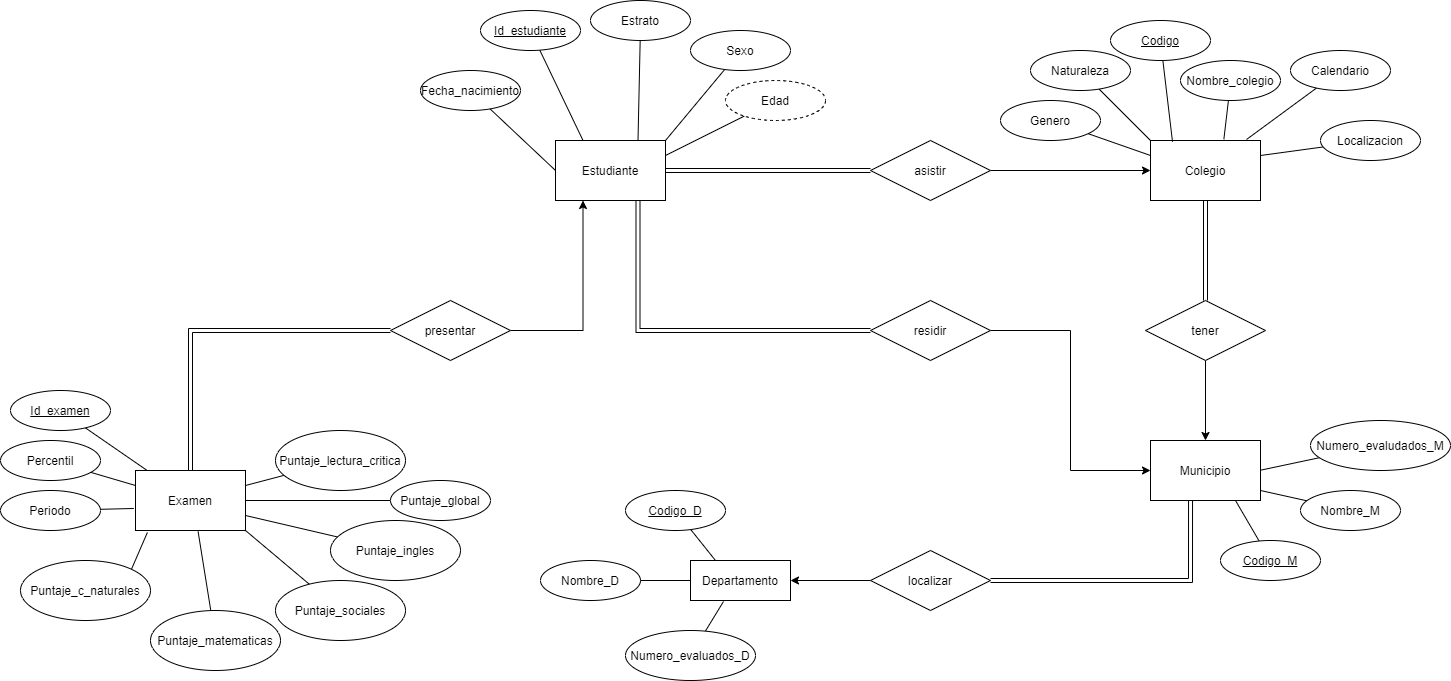

The diagram above was exported from draw.io. Its source (the exported page's mxGraphModel, read from the mxfile embedded in the PNG):
<mxGraphModel dx="1718" dy="450" grid="1" gridSize="10" guides="1" tooltips="1" connect="1" arrows="1" fold="1" page="1" pageScale="1" pageWidth="850" pageHeight="1100" math="0" shadow="0" extFonts="Permanent Marker^https://fonts.googleapis.com/css?family=Permanent+Marker">
  <root>
    <mxCell id="0" />
    <mxCell id="1" parent="0" />
    <mxCell id="A36FoKw_Vpai1bbzmNy5-1" value="Estudiante" style="whiteSpace=wrap;html=1;align=center;" parent="1" vertex="1">
      <mxGeometry x="145" y="180" width="110" height="60" as="geometry" />
    </mxCell>
    <mxCell id="A36FoKw_Vpai1bbzmNy5-37" style="edgeStyle=none;rounded=0;orthogonalLoop=1;jettySize=auto;html=1;entryX=0.25;entryY=0;entryDx=0;entryDy=0;endArrow=none;endFill=0;" parent="1" source="A36FoKw_Vpai1bbzmNy5-2" target="A36FoKw_Vpai1bbzmNy5-1" edge="1">
      <mxGeometry relative="1" as="geometry" />
    </mxCell>
    <mxCell id="A36FoKw_Vpai1bbzmNy5-2" value="Id_estudiante" style="ellipse;whiteSpace=wrap;html=1;align=center;fontStyle=4;" parent="1" vertex="1">
      <mxGeometry x="70" y="50" width="100" height="40" as="geometry" />
    </mxCell>
    <mxCell id="A36FoKw_Vpai1bbzmNy5-35" style="edgeStyle=none;rounded=0;orthogonalLoop=1;jettySize=auto;html=1;entryX=0.75;entryY=0;entryDx=0;entryDy=0;endArrow=none;endFill=0;" parent="1" source="A36FoKw_Vpai1bbzmNy5-3" target="A36FoKw_Vpai1bbzmNy5-1" edge="1">
      <mxGeometry relative="1" as="geometry" />
    </mxCell>
    <mxCell id="A36FoKw_Vpai1bbzmNy5-3" value="Estrato" style="ellipse;whiteSpace=wrap;html=1;align=center;" parent="1" vertex="1">
      <mxGeometry x="180" y="40" width="100" height="40" as="geometry" />
    </mxCell>
    <mxCell id="A36FoKw_Vpai1bbzmNy5-36" style="edgeStyle=none;rounded=0;orthogonalLoop=1;jettySize=auto;html=1;entryX=1;entryY=0;entryDx=0;entryDy=0;endArrow=none;endFill=0;" parent="1" source="A36FoKw_Vpai1bbzmNy5-4" target="A36FoKw_Vpai1bbzmNy5-1" edge="1">
      <mxGeometry relative="1" as="geometry" />
    </mxCell>
    <mxCell id="A36FoKw_Vpai1bbzmNy5-4" value="Sexo" style="ellipse;whiteSpace=wrap;html=1;align=center;" parent="1" vertex="1">
      <mxGeometry x="280" y="70" width="100" height="40" as="geometry" />
    </mxCell>
    <mxCell id="A36FoKw_Vpai1bbzmNy5-38" style="edgeStyle=none;rounded=0;orthogonalLoop=1;jettySize=auto;html=1;entryX=0;entryY=0.5;entryDx=0;entryDy=0;endArrow=none;endFill=0;" parent="1" source="A36FoKw_Vpai1bbzmNy5-5" target="A36FoKw_Vpai1bbzmNy5-1" edge="1">
      <mxGeometry relative="1" as="geometry" />
    </mxCell>
    <mxCell id="A36FoKw_Vpai1bbzmNy5-5" value="Fecha_nacimiento" style="ellipse;whiteSpace=wrap;html=1;align=center;" parent="1" vertex="1">
      <mxGeometry x="10" y="110" width="100" height="40" as="geometry" />
    </mxCell>
    <mxCell id="A36FoKw_Vpai1bbzmNy5-18" value="Examen" style="whiteSpace=wrap;html=1;align=center;" parent="1" vertex="1">
      <mxGeometry x="-275" y="510" width="110" height="60" as="geometry" />
    </mxCell>
    <mxCell id="A36FoKw_Vpai1bbzmNy5-28" style="rounded=0;orthogonalLoop=1;jettySize=auto;html=1;endArrow=none;endFill=0;" parent="1" source="A36FoKw_Vpai1bbzmNy5-19" target="A36FoKw_Vpai1bbzmNy5-18" edge="1">
      <mxGeometry relative="1" as="geometry" />
    </mxCell>
    <mxCell id="A36FoKw_Vpai1bbzmNy5-19" value="Id_examen" style="ellipse;whiteSpace=wrap;html=1;align=center;fontStyle=4;" parent="1" vertex="1">
      <mxGeometry x="-400" y="430" width="100" height="40" as="geometry" />
    </mxCell>
    <mxCell id="A36FoKw_Vpai1bbzmNy5-42" style="edgeStyle=none;rounded=0;orthogonalLoop=1;jettySize=auto;html=1;entryX=1;entryY=0.25;entryDx=0;entryDy=0;endArrow=none;endFill=0;" parent="1" source="A36FoKw_Vpai1bbzmNy5-20" target="A36FoKw_Vpai1bbzmNy5-18" edge="1">
      <mxGeometry relative="1" as="geometry" />
    </mxCell>
    <mxCell id="A36FoKw_Vpai1bbzmNy5-20" value="Puntaje_lectura_critica" style="ellipse;whiteSpace=wrap;html=1;align=center;" parent="1" vertex="1">
      <mxGeometry x="-135" y="470" width="130" height="60" as="geometry" />
    </mxCell>
    <mxCell id="A36FoKw_Vpai1bbzmNy5-89" style="edgeStyle=none;rounded=0;orthogonalLoop=1;jettySize=auto;html=1;entryX=1;entryY=0.75;entryDx=0;entryDy=0;endArrow=none;endFill=0;" parent="1" source="A36FoKw_Vpai1bbzmNy5-21" target="A36FoKw_Vpai1bbzmNy5-18" edge="1">
      <mxGeometry relative="1" as="geometry" />
    </mxCell>
    <mxCell id="A36FoKw_Vpai1bbzmNy5-21" value="Puntaje_ingles" style="ellipse;whiteSpace=wrap;html=1;align=center;" parent="1" vertex="1">
      <mxGeometry x="-80" y="560" width="130" height="60" as="geometry" />
    </mxCell>
    <mxCell id="A36FoKw_Vpai1bbzmNy5-31" style="edgeStyle=none;rounded=0;orthogonalLoop=1;jettySize=auto;html=1;entryX=0.569;entryY=1.017;entryDx=0;entryDy=0;entryPerimeter=0;endArrow=none;endFill=0;" parent="1" source="A36FoKw_Vpai1bbzmNy5-22" target="A36FoKw_Vpai1bbzmNy5-18" edge="1">
      <mxGeometry relative="1" as="geometry" />
    </mxCell>
    <mxCell id="A36FoKw_Vpai1bbzmNy5-22" value="Puntaje_matematicas" style="ellipse;whiteSpace=wrap;html=1;align=center;" parent="1" vertex="1">
      <mxGeometry x="-260" y="650" width="130" height="60" as="geometry" />
    </mxCell>
    <mxCell id="A36FoKw_Vpai1bbzmNy5-30" style="edgeStyle=none;rounded=0;orthogonalLoop=1;jettySize=auto;html=1;exitX=1;exitY=0;exitDx=0;exitDy=0;entryX=0.108;entryY=1.033;entryDx=0;entryDy=0;entryPerimeter=0;endArrow=none;endFill=0;" parent="1" source="A36FoKw_Vpai1bbzmNy5-23" target="A36FoKw_Vpai1bbzmNy5-18" edge="1">
      <mxGeometry relative="1" as="geometry" />
    </mxCell>
    <mxCell id="A36FoKw_Vpai1bbzmNy5-23" value="Puntaje_c_naturales" style="ellipse;whiteSpace=wrap;html=1;align=center;" parent="1" vertex="1">
      <mxGeometry x="-390" y="600" width="130" height="60" as="geometry" />
    </mxCell>
    <mxCell id="A36FoKw_Vpai1bbzmNy5-32" style="edgeStyle=none;rounded=0;orthogonalLoop=1;jettySize=auto;html=1;entryX=1;entryY=1;entryDx=0;entryDy=0;endArrow=none;endFill=0;" parent="1" source="A36FoKw_Vpai1bbzmNy5-24" target="A36FoKw_Vpai1bbzmNy5-18" edge="1">
      <mxGeometry relative="1" as="geometry" />
    </mxCell>
    <mxCell id="A36FoKw_Vpai1bbzmNy5-24" value="Puntaje_sociales" style="ellipse;whiteSpace=wrap;html=1;align=center;" parent="1" vertex="1">
      <mxGeometry x="-135" y="620" width="130" height="60" as="geometry" />
    </mxCell>
    <mxCell id="A36FoKw_Vpai1bbzmNy5-29" style="edgeStyle=none;rounded=0;orthogonalLoop=1;jettySize=auto;html=1;entryX=-0.015;entryY=0.633;entryDx=0;entryDy=0;entryPerimeter=0;endArrow=none;endFill=0;" parent="1" source="A36FoKw_Vpai1bbzmNy5-25" target="A36FoKw_Vpai1bbzmNy5-18" edge="1">
      <mxGeometry relative="1" as="geometry" />
    </mxCell>
    <mxCell id="A36FoKw_Vpai1bbzmNy5-25" value="Periodo" style="ellipse;whiteSpace=wrap;html=1;align=center;" parent="1" vertex="1">
      <mxGeometry x="-410" y="530" width="100" height="40" as="geometry" />
    </mxCell>
    <mxCell id="A36FoKw_Vpai1bbzmNy5-85" style="edgeStyle=orthogonalEdgeStyle;rounded=0;orthogonalLoop=1;jettySize=auto;html=1;entryX=0.5;entryY=0;entryDx=0;entryDy=0;endArrow=classic;endFill=1;shape=link;" parent="1" source="A36FoKw_Vpai1bbzmNy5-39" target="A36FoKw_Vpai1bbzmNy5-18" edge="1">
      <mxGeometry relative="1" as="geometry" />
    </mxCell>
    <mxCell id="A36FoKw_Vpai1bbzmNy5-128" style="edgeStyle=orthogonalEdgeStyle;rounded=0;orthogonalLoop=1;jettySize=auto;html=1;entryX=0.25;entryY=1;entryDx=0;entryDy=0;endArrow=classic;endFill=1;" parent="1" source="A36FoKw_Vpai1bbzmNy5-39" target="A36FoKw_Vpai1bbzmNy5-1" edge="1">
      <mxGeometry relative="1" as="geometry" />
    </mxCell>
    <mxCell id="A36FoKw_Vpai1bbzmNy5-39" value="presentar" style="shape=rhombus;perimeter=rhombusPerimeter;whiteSpace=wrap;html=1;align=center;" parent="1" vertex="1">
      <mxGeometry x="-20" y="340" width="120" height="60" as="geometry" />
    </mxCell>
    <mxCell id="A36FoKw_Vpai1bbzmNy5-88" style="edgeStyle=none;rounded=0;orthogonalLoop=1;jettySize=auto;html=1;entryX=1;entryY=0.5;entryDx=0;entryDy=0;endArrow=none;endFill=0;" parent="1" source="A36FoKw_Vpai1bbzmNy5-43" target="A36FoKw_Vpai1bbzmNy5-18" edge="1">
      <mxGeometry relative="1" as="geometry" />
    </mxCell>
    <mxCell id="A36FoKw_Vpai1bbzmNy5-43" value="Puntaje_global" style="ellipse;whiteSpace=wrap;html=1;align=center;" parent="1" vertex="1">
      <mxGeometry x="-20" y="520" width="100" height="40" as="geometry" />
    </mxCell>
    <mxCell id="A36FoKw_Vpai1bbzmNy5-46" style="edgeStyle=none;rounded=0;orthogonalLoop=1;jettySize=auto;html=1;entryX=0;entryY=0.25;entryDx=0;entryDy=0;endArrow=none;endFill=0;" parent="1" source="A36FoKw_Vpai1bbzmNy5-44" target="A36FoKw_Vpai1bbzmNy5-18" edge="1">
      <mxGeometry relative="1" as="geometry" />
    </mxCell>
    <mxCell id="A36FoKw_Vpai1bbzmNy5-44" value="Percentil" style="ellipse;whiteSpace=wrap;html=1;align=center;" parent="1" vertex="1">
      <mxGeometry x="-410" y="480" width="100" height="40" as="geometry" />
    </mxCell>
    <mxCell id="A36FoKw_Vpai1bbzmNy5-58" value="Departamento" style="whiteSpace=wrap;html=1;align=center;" parent="1" vertex="1">
      <mxGeometry x="280" y="600" width="100" height="40" as="geometry" />
    </mxCell>
    <mxCell id="A36FoKw_Vpai1bbzmNy5-117" style="edgeStyle=none;rounded=0;orthogonalLoop=1;jettySize=auto;html=1;entryX=0.25;entryY=0;entryDx=0;entryDy=0;endArrow=none;endFill=0;" parent="1" source="A36FoKw_Vpai1bbzmNy5-61" target="A36FoKw_Vpai1bbzmNy5-58" edge="1">
      <mxGeometry relative="1" as="geometry" />
    </mxCell>
    <mxCell id="A36FoKw_Vpai1bbzmNy5-61" value="Codigo_D" style="ellipse;whiteSpace=wrap;html=1;align=center;fontStyle=4;" parent="1" vertex="1">
      <mxGeometry x="215" y="530" width="100" height="40" as="geometry" />
    </mxCell>
    <mxCell id="A36FoKw_Vpai1bbzmNy5-120" style="edgeStyle=none;rounded=0;orthogonalLoop=1;jettySize=auto;html=1;entryX=0.33;entryY=1.025;entryDx=0;entryDy=0;entryPerimeter=0;endArrow=none;endFill=0;" parent="1" source="A36FoKw_Vpai1bbzmNy5-62" target="A36FoKw_Vpai1bbzmNy5-58" edge="1">
      <mxGeometry relative="1" as="geometry" />
    </mxCell>
    <mxCell id="A36FoKw_Vpai1bbzmNy5-62" value="Numero_evaluados_D" style="ellipse;whiteSpace=wrap;html=1;align=center;" parent="1" vertex="1">
      <mxGeometry x="215" y="670" width="130" height="50" as="geometry" />
    </mxCell>
    <mxCell id="A36FoKw_Vpai1bbzmNy5-118" style="edgeStyle=none;rounded=0;orthogonalLoop=1;jettySize=auto;html=1;endArrow=none;endFill=0;entryX=0;entryY=0.5;entryDx=0;entryDy=0;" parent="1" source="A36FoKw_Vpai1bbzmNy5-63" target="A36FoKw_Vpai1bbzmNy5-58" edge="1">
      <mxGeometry relative="1" as="geometry">
        <mxPoint x="275" y="630" as="targetPoint" />
      </mxGeometry>
    </mxCell>
    <mxCell id="A36FoKw_Vpai1bbzmNy5-63" value="Nombre_D" style="ellipse;whiteSpace=wrap;html=1;align=center;" parent="1" vertex="1">
      <mxGeometry x="130" y="600" width="100" height="40" as="geometry" />
    </mxCell>
    <mxCell id="A36FoKw_Vpai1bbzmNy5-67" value="Municipio" style="rounded=1;arcSize=10;whiteSpace=wrap;html=1;align=center;" parent="1" vertex="1">
      <mxGeometry x="750" y="500" width="100" height="40" as="geometry" />
    </mxCell>
    <mxCell id="A36FoKw_Vpai1bbzmNy5-94" style="edgeStyle=none;rounded=0;orthogonalLoop=1;jettySize=auto;html=1;entryX=0.75;entryY=1;entryDx=0;entryDy=0;endArrow=none;endFill=0;" parent="1" source="A36FoKw_Vpai1bbzmNy5-68" target="A36FoKw_Vpai1bbzmNy5-67" edge="1">
      <mxGeometry relative="1" as="geometry" />
    </mxCell>
    <mxCell id="A36FoKw_Vpai1bbzmNy5-68" value="Codigo_M" style="ellipse;whiteSpace=wrap;html=1;align=center;fontStyle=4;" parent="1" vertex="1">
      <mxGeometry x="810" y="580" width="100" height="40" as="geometry" />
    </mxCell>
    <mxCell id="A36FoKw_Vpai1bbzmNy5-78" style="edgeStyle=none;rounded=0;orthogonalLoop=1;jettySize=auto;html=1;entryX=1;entryY=0.75;entryDx=0;entryDy=0;endArrow=none;endFill=0;" parent="1" source="A36FoKw_Vpai1bbzmNy5-69" target="A36FoKw_Vpai1bbzmNy5-67" edge="1">
      <mxGeometry relative="1" as="geometry" />
    </mxCell>
    <mxCell id="A36FoKw_Vpai1bbzmNy5-69" value="Nombre_M" style="ellipse;whiteSpace=wrap;html=1;align=center;" parent="1" vertex="1">
      <mxGeometry x="890" y="530" width="100" height="40" as="geometry" />
    </mxCell>
    <mxCell id="A36FoKw_Vpai1bbzmNy5-73" style="edgeStyle=none;rounded=0;orthogonalLoop=1;jettySize=auto;html=1;entryX=1;entryY=0.25;entryDx=0;entryDy=0;endArrow=none;endFill=0;" parent="1" source="A36FoKw_Vpai1bbzmNy5-72" target="A36FoKw_Vpai1bbzmNy5-1" edge="1">
      <mxGeometry relative="1" as="geometry" />
    </mxCell>
    <mxCell id="A36FoKw_Vpai1bbzmNy5-72" value="Edad" style="ellipse;whiteSpace=wrap;html=1;align=center;dashed=1;" parent="1" vertex="1">
      <mxGeometry x="315" y="120" width="100" height="40" as="geometry" />
    </mxCell>
    <mxCell id="A36FoKw_Vpai1bbzmNy5-92" style="edgeStyle=none;rounded=0;orthogonalLoop=1;jettySize=auto;html=1;endArrow=none;endFill=0;" parent="1" source="A36FoKw_Vpai1bbzmNy5-77" target="A36FoKw_Vpai1bbzmNy5-67" edge="1">
      <mxGeometry relative="1" as="geometry">
        <mxPoint x="860" y="500" as="targetPoint" />
      </mxGeometry>
    </mxCell>
    <mxCell id="A36FoKw_Vpai1bbzmNy5-77" value="Numero_evaludados_M" style="ellipse;whiteSpace=wrap;html=1;align=center;" parent="1" vertex="1">
      <mxGeometry x="900" y="460" width="140" height="50" as="geometry" />
    </mxCell>
    <mxCell id="A36FoKw_Vpai1bbzmNy5-91" value="Colegio" style="whiteSpace=wrap;html=1;align=center;" parent="1" vertex="1">
      <mxGeometry x="740" y="180" width="110" height="60" as="geometry" />
    </mxCell>
    <mxCell id="A36FoKw_Vpai1bbzmNy5-95" value="Municipio" style="whiteSpace=wrap;html=1;align=center;" parent="1" vertex="1">
      <mxGeometry x="740" y="480" width="110" height="60" as="geometry" />
    </mxCell>
    <mxCell id="A36FoKw_Vpai1bbzmNy5-105" style="edgeStyle=none;rounded=0;orthogonalLoop=1;jettySize=auto;html=1;entryX=0.2;entryY=0.021;entryDx=0;entryDy=0;entryPerimeter=0;endArrow=none;endFill=0;" parent="1" source="A36FoKw_Vpai1bbzmNy5-96" target="A36FoKw_Vpai1bbzmNy5-91" edge="1">
      <mxGeometry relative="1" as="geometry" />
    </mxCell>
    <mxCell id="A36FoKw_Vpai1bbzmNy5-96" value="Codigo" style="ellipse;whiteSpace=wrap;html=1;align=center;fontStyle=4;" parent="1" vertex="1">
      <mxGeometry x="700" y="60" width="100" height="40" as="geometry" />
    </mxCell>
    <mxCell id="A36FoKw_Vpai1bbzmNy5-106" style="edgeStyle=none;rounded=0;orthogonalLoop=1;jettySize=auto;html=1;entryX=0.667;entryY=-0.021;entryDx=0;entryDy=0;entryPerimeter=0;endArrow=none;endFill=0;" parent="1" source="A36FoKw_Vpai1bbzmNy5-97" target="A36FoKw_Vpai1bbzmNy5-91" edge="1">
      <mxGeometry relative="1" as="geometry" />
    </mxCell>
    <mxCell id="A36FoKw_Vpai1bbzmNy5-97" value="Nombre_colegio&lt;br&gt;" style="ellipse;whiteSpace=wrap;html=1;align=center;" parent="1" vertex="1">
      <mxGeometry x="770" y="100" width="100" height="40" as="geometry" />
    </mxCell>
    <mxCell id="Nr1WdNPnYL53AY9lVO5z-2" style="rounded=0;orthogonalLoop=1;jettySize=auto;html=1;entryX=0;entryY=0.25;entryDx=0;entryDy=0;endArrow=none;endFill=0;" parent="1" source="A36FoKw_Vpai1bbzmNy5-98" target="A36FoKw_Vpai1bbzmNy5-91" edge="1">
      <mxGeometry relative="1" as="geometry" />
    </mxCell>
    <mxCell id="A36FoKw_Vpai1bbzmNy5-98" value="Genero" style="ellipse;whiteSpace=wrap;html=1;align=center;" parent="1" vertex="1">
      <mxGeometry x="590" y="140" width="100" height="40" as="geometry" />
    </mxCell>
    <mxCell id="Nr1WdNPnYL53AY9lVO5z-1" style="rounded=0;orthogonalLoop=1;jettySize=auto;html=1;entryX=0;entryY=0;entryDx=0;entryDy=0;endArrow=none;endFill=0;" parent="1" source="A36FoKw_Vpai1bbzmNy5-99" target="A36FoKw_Vpai1bbzmNy5-91" edge="1">
      <mxGeometry relative="1" as="geometry" />
    </mxCell>
    <mxCell id="A36FoKw_Vpai1bbzmNy5-99" value="Naturaleza" style="ellipse;whiteSpace=wrap;html=1;align=center;" parent="1" vertex="1">
      <mxGeometry x="620" y="90" width="100" height="40" as="geometry" />
    </mxCell>
    <mxCell id="Nr1WdNPnYL53AY9lVO5z-3" style="edgeStyle=none;rounded=0;orthogonalLoop=1;jettySize=auto;html=1;entryX=0.873;entryY=-0.017;entryDx=0;entryDy=0;entryPerimeter=0;endArrow=none;endFill=0;" parent="1" source="A36FoKw_Vpai1bbzmNy5-101" target="A36FoKw_Vpai1bbzmNy5-91" edge="1">
      <mxGeometry relative="1" as="geometry" />
    </mxCell>
    <mxCell id="A36FoKw_Vpai1bbzmNy5-101" value="Calendario" style="ellipse;whiteSpace=wrap;html=1;align=center;" parent="1" vertex="1">
      <mxGeometry x="880" y="90" width="100" height="40" as="geometry" />
    </mxCell>
    <mxCell id="Nr1WdNPnYL53AY9lVO5z-5" style="edgeStyle=none;rounded=0;orthogonalLoop=1;jettySize=auto;html=1;entryX=1;entryY=0.25;entryDx=0;entryDy=0;endArrow=none;endFill=0;" parent="1" source="A36FoKw_Vpai1bbzmNy5-102" target="A36FoKw_Vpai1bbzmNy5-91" edge="1">
      <mxGeometry relative="1" as="geometry" />
    </mxCell>
    <mxCell id="A36FoKw_Vpai1bbzmNy5-102" value="Localizacion" style="ellipse;whiteSpace=wrap;html=1;align=center;" parent="1" vertex="1">
      <mxGeometry x="910" y="160" width="100" height="40" as="geometry" />
    </mxCell>
    <mxCell id="A36FoKw_Vpai1bbzmNy5-112" style="edgeStyle=none;rounded=0;orthogonalLoop=1;jettySize=auto;html=1;entryX=1;entryY=0.5;entryDx=0;entryDy=0;endArrow=none;endFill=0;shape=link;" parent="1" source="A36FoKw_Vpai1bbzmNy5-111" target="A36FoKw_Vpai1bbzmNy5-1" edge="1">
      <mxGeometry relative="1" as="geometry" />
    </mxCell>
    <mxCell id="A36FoKw_Vpai1bbzmNy5-113" style="edgeStyle=none;rounded=0;orthogonalLoop=1;jettySize=auto;html=1;entryX=0;entryY=0.5;entryDx=0;entryDy=0;endArrow=classic;endFill=1;" parent="1" source="A36FoKw_Vpai1bbzmNy5-111" target="A36FoKw_Vpai1bbzmNy5-91" edge="1">
      <mxGeometry relative="1" as="geometry" />
    </mxCell>
    <mxCell id="A36FoKw_Vpai1bbzmNy5-111" value="asistir" style="shape=rhombus;perimeter=rhombusPerimeter;whiteSpace=wrap;html=1;align=center;" parent="1" vertex="1">
      <mxGeometry x="460" y="180" width="120" height="60" as="geometry" />
    </mxCell>
    <mxCell id="A36FoKw_Vpai1bbzmNy5-115" style="edgeStyle=none;rounded=0;orthogonalLoop=1;jettySize=auto;html=1;endArrow=none;endFill=0;shape=link;" parent="1" source="A36FoKw_Vpai1bbzmNy5-114" edge="1">
      <mxGeometry relative="1" as="geometry">
        <mxPoint x="795" y="240" as="targetPoint" />
      </mxGeometry>
    </mxCell>
    <mxCell id="A36FoKw_Vpai1bbzmNy5-116" style="edgeStyle=none;rounded=0;orthogonalLoop=1;jettySize=auto;html=1;entryX=0.5;entryY=0;entryDx=0;entryDy=0;endArrow=classic;endFill=1;" parent="1" source="A36FoKw_Vpai1bbzmNy5-114" target="A36FoKw_Vpai1bbzmNy5-95" edge="1">
      <mxGeometry relative="1" as="geometry" />
    </mxCell>
    <mxCell id="A36FoKw_Vpai1bbzmNy5-114" value="tener" style="shape=rhombus;perimeter=rhombusPerimeter;whiteSpace=wrap;html=1;align=center;" parent="1" vertex="1">
      <mxGeometry x="735" y="340" width="120" height="60" as="geometry" />
    </mxCell>
    <mxCell id="A36FoKw_Vpai1bbzmNy5-122" style="edgeStyle=orthogonalEdgeStyle;rounded=0;orthogonalLoop=1;jettySize=auto;html=1;entryX=0;entryY=0.5;entryDx=0;entryDy=0;endArrow=classic;endFill=1;" parent="1" source="A36FoKw_Vpai1bbzmNy5-121" target="A36FoKw_Vpai1bbzmNy5-95" edge="1">
      <mxGeometry relative="1" as="geometry" />
    </mxCell>
    <mxCell id="A36FoKw_Vpai1bbzmNy5-129" style="edgeStyle=orthogonalEdgeStyle;rounded=0;orthogonalLoop=1;jettySize=auto;html=1;entryX=0.75;entryY=1;entryDx=0;entryDy=0;endArrow=classic;endFill=1;shape=link;" parent="1" source="A36FoKw_Vpai1bbzmNy5-121" target="A36FoKw_Vpai1bbzmNy5-1" edge="1">
      <mxGeometry relative="1" as="geometry" />
    </mxCell>
    <mxCell id="A36FoKw_Vpai1bbzmNy5-121" value="residir" style="shape=rhombus;perimeter=rhombusPerimeter;whiteSpace=wrap;html=1;align=center;" parent="1" vertex="1">
      <mxGeometry x="460" y="340" width="120" height="60" as="geometry" />
    </mxCell>
    <mxCell id="A36FoKw_Vpai1bbzmNy5-126" style="edgeStyle=orthogonalEdgeStyle;rounded=0;orthogonalLoop=1;jettySize=auto;html=1;entryX=0.364;entryY=1;entryDx=0;entryDy=0;entryPerimeter=0;endArrow=none;endFill=0;shape=link;" parent="1" source="A36FoKw_Vpai1bbzmNy5-125" target="A36FoKw_Vpai1bbzmNy5-95" edge="1">
      <mxGeometry relative="1" as="geometry">
        <Array as="points">
          <mxPoint x="780" y="620" />
        </Array>
      </mxGeometry>
    </mxCell>
    <mxCell id="A36FoKw_Vpai1bbzmNy5-127" style="rounded=0;orthogonalLoop=1;jettySize=auto;html=1;entryX=1;entryY=0.5;entryDx=0;entryDy=0;endArrow=classic;endFill=1;" parent="1" source="A36FoKw_Vpai1bbzmNy5-125" target="A36FoKw_Vpai1bbzmNy5-58" edge="1">
      <mxGeometry relative="1" as="geometry" />
    </mxCell>
    <mxCell id="A36FoKw_Vpai1bbzmNy5-125" value="localizar" style="shape=rhombus;perimeter=rhombusPerimeter;whiteSpace=wrap;html=1;align=center;" parent="1" vertex="1">
      <mxGeometry x="460" y="590" width="120" height="60" as="geometry" />
    </mxCell>
  </root>
</mxGraphModel>